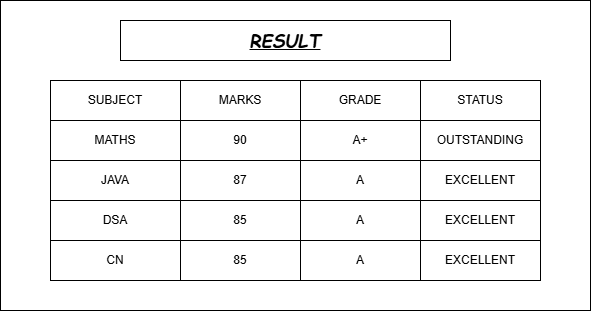

The diagram above was exported from draw.io. Its source (the exported page's mxGraphModel, read from the mxfile embedded in the PNG):
<mxGraphModel dx="774" dy="451" grid="1" gridSize="10" guides="1" tooltips="1" connect="1" arrows="1" fold="1" page="1" pageScale="1" pageWidth="827" pageHeight="1169" math="0" shadow="0">
  <root>
    <mxCell id="0" />
    <mxCell id="1" parent="0" />
    <mxCell id="iqLxbTltkMRBk7AgEcPv-1" parent="1" style="rounded=0;whiteSpace=wrap;html=1;" value="" vertex="1">
      <mxGeometry height="310" width="590" x="40" y="40" as="geometry" />
    </mxCell>
    <mxCell id="iqLxbTltkMRBk7AgEcPv-2" parent="1" style="rounded=0;whiteSpace=wrap;html=1;" value="&lt;font face=&quot;Comic Sans MS&quot; style=&quot;font-size: 18px;&quot;&gt;&lt;u style=&quot;&quot;&gt;&lt;i style=&quot;&quot;&gt;&lt;b style=&quot;&quot;&gt;RESULT&lt;/b&gt;&lt;/i&gt;&lt;/u&gt;&lt;/font&gt;" vertex="1">
      <mxGeometry height="40" width="330" x="160" y="60" as="geometry" />
    </mxCell>
    <mxCell id="iqLxbTltkMRBk7AgEcPv-3" parent="1" style="rounded=0;whiteSpace=wrap;html=1;" value="SUBJECT" vertex="1">
      <mxGeometry height="40" width="130" x="90" y="120" as="geometry" />
    </mxCell>
    <mxCell id="oJYcIGUfoE3sWbM3nGta-1" parent="1" style="rounded=0;whiteSpace=wrap;html=1;" value="MATHS" vertex="1">
      <mxGeometry height="40" width="130" x="90" y="160" as="geometry" />
    </mxCell>
    <mxCell id="oJYcIGUfoE3sWbM3nGta-2" parent="1" style="rounded=0;whiteSpace=wrap;html=1;" value="JAVA" vertex="1">
      <mxGeometry height="40" width="130" x="90" y="200" as="geometry" />
    </mxCell>
    <mxCell id="oJYcIGUfoE3sWbM3nGta-3" parent="1" style="rounded=0;whiteSpace=wrap;html=1;" value="DSA" vertex="1">
      <mxGeometry height="40" width="130" x="90" y="240" as="geometry" />
    </mxCell>
    <mxCell id="oJYcIGUfoE3sWbM3nGta-4" parent="1" style="rounded=0;whiteSpace=wrap;html=1;" value="CN" vertex="1">
      <mxGeometry height="40" width="130" x="90" y="280" as="geometry" />
    </mxCell>
    <mxCell id="oJYcIGUfoE3sWbM3nGta-5" parent="1" style="rounded=0;whiteSpace=wrap;html=1;" value="MARKS" vertex="1">
      <mxGeometry height="40" width="120" x="220" y="120" as="geometry" />
    </mxCell>
    <mxCell id="oJYcIGUfoE3sWbM3nGta-6" parent="1" style="rounded=0;whiteSpace=wrap;html=1;" value="GRADE" vertex="1">
      <mxGeometry height="40" width="120" x="340" y="120" as="geometry" />
    </mxCell>
    <mxCell id="oJYcIGUfoE3sWbM3nGta-7" parent="1" style="rounded=0;whiteSpace=wrap;html=1;" value="STATUS" vertex="1">
      <mxGeometry height="40" width="120" x="460" y="120" as="geometry" />
    </mxCell>
    <mxCell id="oJYcIGUfoE3sWbM3nGta-8" parent="1" style="rounded=0;whiteSpace=wrap;html=1;" value="90" vertex="1">
      <mxGeometry height="40" width="120" x="220" y="160" as="geometry" />
    </mxCell>
    <mxCell id="oJYcIGUfoE3sWbM3nGta-9" parent="1" style="rounded=0;whiteSpace=wrap;html=1;" value="A+" vertex="1">
      <mxGeometry height="40" width="120" x="340" y="160" as="geometry" />
    </mxCell>
    <mxCell id="oJYcIGUfoE3sWbM3nGta-10" parent="1" style="rounded=0;whiteSpace=wrap;html=1;" value="OUTSTANDING" vertex="1">
      <mxGeometry height="40" width="120" x="460" y="160" as="geometry" />
    </mxCell>
    <mxCell id="oJYcIGUfoE3sWbM3nGta-11" parent="1" style="rounded=0;whiteSpace=wrap;html=1;" value="87" vertex="1">
      <mxGeometry height="40" width="120" x="220" y="200" as="geometry" />
    </mxCell>
    <mxCell id="oJYcIGUfoE3sWbM3nGta-12" parent="1" style="rounded=0;whiteSpace=wrap;html=1;" value="85" vertex="1">
      <mxGeometry height="40" width="120" x="220" y="240" as="geometry" />
    </mxCell>
    <mxCell id="oJYcIGUfoE3sWbM3nGta-13" parent="1" style="rounded=0;whiteSpace=wrap;html=1;" value="85" vertex="1">
      <mxGeometry height="40" width="120" x="220" y="280" as="geometry" />
    </mxCell>
    <mxCell id="oJYcIGUfoE3sWbM3nGta-14" parent="1" style="rounded=0;whiteSpace=wrap;html=1;" value="EXCELLENT" vertex="1">
      <mxGeometry height="40" width="120" x="460" y="200" as="geometry" />
    </mxCell>
    <mxCell id="oJYcIGUfoE3sWbM3nGta-15" parent="1" style="rounded=0;whiteSpace=wrap;html=1;" value="EXCELLENT" vertex="1">
      <mxGeometry height="40" width="120" x="460" y="240" as="geometry" />
    </mxCell>
    <mxCell id="oJYcIGUfoE3sWbM3nGta-16" parent="1" style="rounded=0;whiteSpace=wrap;html=1;" value="EXCELLENT" vertex="1">
      <mxGeometry height="40" width="120" x="460" y="280" as="geometry" />
    </mxCell>
    <mxCell id="oJYcIGUfoE3sWbM3nGta-17" parent="1" style="rounded=0;whiteSpace=wrap;html=1;" value="A" vertex="1">
      <mxGeometry height="40" width="120" x="340" y="200" as="geometry" />
    </mxCell>
    <mxCell id="oJYcIGUfoE3sWbM3nGta-18" parent="1" style="rounded=0;whiteSpace=wrap;html=1;" value="A" vertex="1">
      <mxGeometry height="40" width="120" x="340" y="240" as="geometry" />
    </mxCell>
    <mxCell id="oJYcIGUfoE3sWbM3nGta-19" parent="1" style="rounded=0;whiteSpace=wrap;html=1;" value="A" vertex="1">
      <mxGeometry height="40" width="120" x="340" y="280" as="geometry" />
    </mxCell>
  </root>
</mxGraphModel>